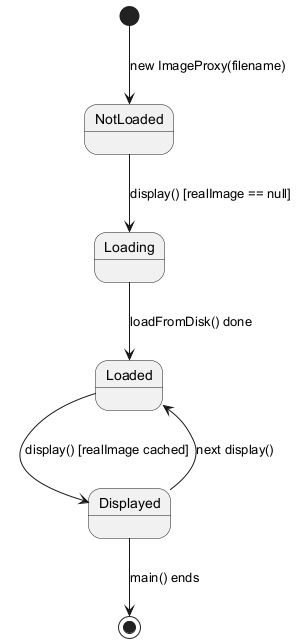

The diagram above was rendered by PlantUML. Its source (embedded in the PNG):
@startuml
[*] --> NotLoaded : new ImageProxy(filename)
NotLoaded --> Loading : display() [realImage == null]
Loading --> Loaded : loadFromDisk() done
Loaded --> Displayed : display() [realImage cached]
Displayed --> Loaded : next display()
Displayed --> [*] : main() ends
@enduml